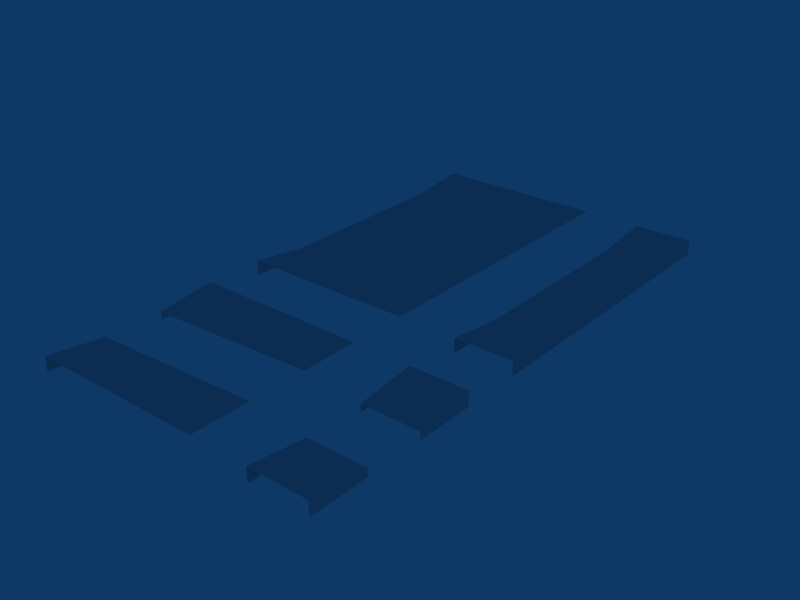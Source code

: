 # Source: DropKerbPieces.blend  (saved by Blender 2.78.0; exported with 4.5.12 LTS)
import bpy
from mathutils import Matrix  # noqa: F401  (used for matrix-valued properties, if any)

bpy.ops.wm.read_factory_settings(use_empty=True)
scene = bpy.context.scene
scene.name = 'Scene'

# ---- collections
col_collection_1 = bpy.data.collections.new('Collection 1'); scene.collection.children.link(col_collection_1)

# ---- world
world_world = bpy.data.worlds.new('World'); scene.world = world_world
world_world.color = (0.05656, 0.2208, 0.4)
world_world.use_sun_shadow = False
world_world.sun_shadow_jitter_overblur = 0.0
world_world.cycles.sampling_method = 'NONE'
world_world.cycles.sample_map_resolution = 256

# ---- meshes
me_cube_002 = bpy.data.meshes.new('Cube.002')
me_cube_002.from_pydata([(-0.85, 0.0, 0.13), (-0.85, 1.0, 0.25), (-1.0, 1.0, 0.25), (-1.0, 0.0, 0.13), (-1.0, 1.0, 0.0), (-1.0, 0.0, 0.0), (-0.15, 0.0, 0.13), (-0.15, 1.0, 0.25), (-1.192e-06, 1.0, 0.25), (-7.153e-07, 0.0, 0.13), (-9.537e-07, 1.0, 0.0), (-9.537e-07, 0.0, 0.0)], [], [(7, 1, 0, 6), (3, 2, 4, 5), (2, 3, 0, 1), (9, 11, 10, 8), (8, 7, 6, 9)])
_k = set([(0, 1), (6, 7)])
me_cube_002.attributes.new('sharp_edge', 'BOOLEAN', 'EDGE').data.foreach_set('value', [ (min(e.vertices), max(e.vertices)) in _k for e in me_cube_002.edges])
_uv = me_cube_002.uv_layers.new(name='UVTex')
_uv.uv.foreach_set('vector', [0.5, 1.75, 4.172e-07, 1.75, 1.192e-07, 1.269, 0.5, 1.51, 0.5, 0.0, 0.5, 0.5, 0.0, 0.5, 0.0, 0.0, 0.5, 0.5, 0.5, 0.0, 1.0, 0.0, 1.0, 0.5, 0.5, 0.0, 0.0, 0.0, 0.0, 0.5, 0.5, 0.5, 0.5, 0.5, 1.0, 0.5, 1.0, 0.0, 0.5, 0.0])
me_cube_002.use_remesh_preserve_volume = False
me_cube_002.use_remesh_preserve_attributes = False
me_cube_002.use_mirror_vertex_groups = False
me_cube_002.update()
me_cube_001 = bpy.data.meshes.new('Cube.001')
me_cube_001.from_pydata([(-0.85, 1.0, 0.13), (-1.0, 1.0, 0.13), (-1.0, 1.0, 0.0), (-1.0, 0.0, 0.0), (-1.0, 0.0, 0.25), (-0.85, 0.0, 0.25), (-0.15, 0.0, 0.25), (-0.15, 1.0, 0.13), (-7.153e-07, 1.0, 0.13), (-9.537e-07, 1.0, 0.0), (-9.537e-07, 0.0, 0.0), (-7.153e-07, 0.0, 0.25)], [], [(7, 0, 5, 6), (1, 2, 3, 4), (4, 5, 0, 1), (8, 11, 10, 9), (11, 8, 7, 6)])
_k = set([(0, 5), (6, 7)])
me_cube_001.attributes.new('sharp_edge', 'BOOLEAN', 'EDGE').data.foreach_set('value', [ (min(e.vertices), max(e.vertices)) in _k for e in me_cube_001.edges])
_uv = me_cube_001.uv_layers.new(name='UVTex')
_uv.uv.foreach_set('vector', [0.5, -0.5096, 2.98e-08, -0.2692, 0.0, -0.75, 0.5, -0.75, 0.5, 0.5, 0.0, 0.5, 0.0, 0.0, 0.5, 0.0, 0.5, 0.0, 1.0, 0.0, 1.0, 0.5, 0.5, 0.5, 0.5, 0.5, 0.5, 0.0, 0.0, 0.0, 0.0, 0.5, 0.5, 0.0, 0.5, 0.5, 1.0, 0.5, 1.0, 0.0])
me_cube_001.use_remesh_preserve_volume = False
me_cube_001.use_remesh_preserve_attributes = False
me_cube_001.use_mirror_vertex_groups = False
me_cube_001.update()
me_cube_000 = bpy.data.meshes.new('Cube.000')
me_cube_000.from_pydata([(-0.85, 1.0, 0.13), (-1.0, 1.0, 0.13), (-1.0, 1.0, 0.0), (-1.0, 0.0, 0.0), (-1.0, 0.0, 0.25), (-0.85, 0.0, 0.25), (-0.85, 4.2, 0.13), (-0.85, 5.2, 0.25), (-1.0, 5.2, 0.25), (-1.0, 4.2, 0.13), (-1.0, 5.2, 0.0), (-1.0, 4.2, 0.0), (-0.15, 0.0, 0.25), (-0.15, 1.0, 0.13), (-7.153e-07, 1.0, 0.13), (-9.537e-07, 1.0, 0.0), (-9.537e-07, 0.0, 0.0), (-7.153e-07, 0.0, 0.25), (-0.15, 4.2, 0.13), (-0.15, 5.2, 0.25), (-1.192e-06, 5.2, 0.25), (-7.153e-07, 4.2, 0.13), (-9.537e-07, 5.2, 0.0), (-9.537e-07, 4.2, 0.0)], [], [(13, 0, 5, 12), (19, 7, 6, 18), (13, 18, 6, 0), (1, 2, 3, 4), (6, 9, 1, 0), (9, 8, 10, 11), (4, 5, 0, 1), (8, 9, 6, 7), (2, 1, 9, 11), (14, 17, 16, 15), (18, 13, 14, 21), (21, 23, 22, 20), (17, 14, 13, 12), (20, 19, 18, 21), (15, 23, 21, 14)])
_k = set([(0, 1), (0, 5), (0, 6), (0, 13), (6, 7), (6, 9), (6, 18), (12, 13), (13, 14), (13, 18), (18, 19), (18, 21)])
me_cube_000.attributes.new('sharp_edge', 'BOOLEAN', 'EDGE').data.foreach_set('value', [ (min(e.vertices), max(e.vertices)) in _k for e in me_cube_000.edges])
_uv = me_cube_000.uv_layers.new(name='UVTex')
_uv.uv.foreach_set('vector', [0.5, -0.5096, 2.98e-08, -0.2692, 0.0, -0.75, 0.5, -0.75, 0.5, 1.75, 4.172e-07, 1.75, 1.192e-07, 1.269, 0.5, 1.51, 0.5, -0.5096, 0.5, 1.51, 1.192e-07, 1.269, 2.98e-08, -0.2692, 0.5, 0.5, 0.0, 0.5, 0.0, 0.0, 0.5, 0.0, 1.0, 1.5, 0.5, 1.5, 0.5, 0.0, 1.0, 0.0, 0.5, 0.0, 0.5, 0.5, 0.0, 0.5, 0.0, 0.0, 0.5, 0.0, 1.0, 0.0, 1.0, 0.5, 0.5, 0.5, 0.5, 0.5, 0.5, 0.0, 1.0, 0.0, 1.0, 0.5, 0.0, 0.0, 0.5, 0.0, 0.5, 1.5, 0.0, 1.5, 0.5, 0.5, 0.5, 0.0, 0.0, 0.0, 0.0, 0.5, 1.0, 1.5, 1.0, 0.0, 0.5, 0.0, 0.5, 1.5, 0.5, 0.0, 0.0, 0.0, 0.0, 0.5, 0.5, 0.5, 0.5, 0.0, 0.5, 0.5, 1.0, 0.5, 1.0, 0.0, 0.5, 0.5, 1.0, 0.5, 1.0, 0.0, 0.5, 0.0, 0.0, 0.0, 0.0, 1.5, 0.5, 1.5, 0.5, 0.0])
me_cube_000.use_remesh_preserve_volume = False
me_cube_000.use_remesh_preserve_attributes = False
me_cube_000.use_mirror_vertex_groups = False
me_cube_000.update()
me_cube_006 = bpy.data.meshes.new('Cube.006')
me_cube_006.from_pydata([(-3.0, 0.0, 0.0), (-3.0, 1.0, 0.0), (5.96e-07, 1.0, 0.25), (-4.768e-07, 0.0, 0.25), (-3.0, 0.0, 0.13), (-3.0, 1.0, 0.25), (-2.85, 1.0, 0.25), (-2.85, 0.0, 0.13)], [], [(7, 2, 6), (7, 3, 2), (0, 4, 5, 1), (4, 7, 6, 5)])
_k = set([(2, 7), (6, 7)])
me_cube_006.attributes.new('sharp_edge', 'BOOLEAN', 'EDGE').data.foreach_set('value', [ (min(e.vertices), max(e.vertices)) in _k for e in me_cube_006.edges])
_uv = me_cube_006.uv_layers.new(name='UVTex')
_uv.uv.foreach_set('vector', [0.0, 0.0, 0.9492, 0.5, 0.0, 0.5, 0.0, 0.0, 0.9492, 0.0, 0.9492, 0.5, 0.0, 0.0, 0.5, 0.0, 0.5, 0.5, 0.0, 0.5, 0.5, 0.0, 1.0, 0.0, 1.0, 0.5, 0.5, 0.5])
me_cube_006.use_remesh_preserve_volume = False
me_cube_006.use_remesh_preserve_attributes = False
me_cube_006.use_mirror_vertex_groups = False
me_cube_006.update()
me_cube_005 = bpy.data.meshes.new('Cube.005')
me_cube_005.from_pydata([(-3.0, 0.0, 0.0), (-3.0, 1.0, 0.0), (5.96e-07, 1.0, 0.25), (-4.768e-07, 0.0, 0.25), (-3.0, 0.0, 0.25), (-3.0, 1.0, 0.13), (-2.85, 1.0, 0.13), (-2.85, 0.0, 0.25)], [], [(5, 1, 0, 4), (6, 7, 3), (6, 3, 2), (5, 4, 7, 6)])
_k = set([(3, 6), (6, 7)])
me_cube_005.attributes.new('sharp_edge', 'BOOLEAN', 'EDGE').data.foreach_set('value', [ (min(e.vertices), max(e.vertices)) in _k for e in me_cube_005.edges])
_uv = me_cube_005.uv_layers.new(name='UVTex')
_uv.uv.foreach_set('vector', [0.5, 0.5, 0.0, 0.5, 0.0, 0.0, 0.5, 0.0, 0.0, 0.5, 0.0, 0.0, 0.9492, 0.0, 0.0, 0.5, 0.9492, 0.0, 0.9492, 0.5, 0.5, 0.5, 0.5, 0.0, 1.0, 0.0, 1.0, 0.5])
me_cube_005.use_remesh_preserve_volume = False
me_cube_005.use_remesh_preserve_attributes = False
me_cube_005.use_mirror_vertex_groups = False
me_cube_005.update()
me_cube_004 = bpy.data.meshes.new('Cube.004')
me_cube_004.from_pydata([(-2.85, 1.0, 0.13), (-3.0, 1.0, 0.13), (-3.0, 1.0, 0.0), (-3.0, 0.0, 0.0), (-4.768e-07, 0.0, 0.25), (-3.0, 0.0, 0.25), (-2.85, 0.0, 0.25), (-2.85, 4.2, 0.13), (-2.85, 5.2, 0.25), (-3.0, 5.2, 0.25), (-3.0, 4.2, 0.13), (5.96e-07, 5.2, 0.25), (-3.0, 5.2, 0.0), (-3.0, 4.2, 0.0)], [], [(4, 0, 6), (11, 8, 7), (4, 11, 7, 0), (1, 2, 3, 5), (7, 10, 1, 0), (10, 9, 12, 13), (5, 6, 0, 1), (9, 10, 7, 8), (2, 1, 10, 13)])
_k = set([(0, 1), (0, 4), (0, 6), (0, 7), (7, 8), (7, 10), (7, 11)])
me_cube_004.attributes.new('sharp_edge', 'BOOLEAN', 'EDGE').data.foreach_set('value', [ (min(e.vertices), max(e.vertices)) in _k for e in me_cube_004.edges])
_uv = me_cube_004.uv_layers.new(name='UVTex')
_uv.uv.foreach_set('vector', [1.0, -0.75, 2.98e-08, -0.2692, 0.0, -0.75, 1.0, 1.75, 4.172e-07, 1.75, 1.192e-07, 1.269, 1.0, -0.75, 1.0, 1.75, 1.192e-07, 1.269, 2.98e-08, -0.2692, 0.5, 0.5, 0.0, 0.5, 0.0, 0.0, 0.5, 0.0, 1.0, 1.5, 0.5, 1.5, 0.5, 0.0, 1.0, 0.0, 0.5, 0.0, 0.5, 0.5, 0.0, 0.5, 0.0, 0.0, 0.5, 0.0, 1.0, 0.0, 1.0, 0.5, 0.5, 0.5, 0.5, 0.5, 0.5, 0.0, 1.0, 0.0, 1.0, 0.5, 0.0, 0.0, 0.5, 0.0, 0.5, 1.5, 0.0, 1.5])
me_cube_004.use_remesh_preserve_volume = False
me_cube_004.use_remesh_preserve_attributes = False
me_cube_004.use_mirror_vertex_groups = False
me_cube_004.update()

# ---- objects
ob_dropkerbl_trafficisland = bpy.data.objects.new('DropKerbL_trafficisland', me_cube_002)
ob_dropkerbr_trafficisland = bpy.data.objects.new('DropKerbR_trafficisland', me_cube_001)
ob_dropkerbcrossing_trafficisland = bpy.data.objects.new('DropKerbCrossing_trafficisland', me_cube_000)
ob_dropkerbl = bpy.data.objects.new('DropKerbL', me_cube_006)
ob_dropkerbr = bpy.data.objects.new('DropKerbR', me_cube_005)
ob_dropkerbcrossing = bpy.data.objects.new('DropKerbCrossing', me_cube_004)

# ---- transforms, parenting, visibility, modifiers, constraints
ob_dropkerbl_trafficisland.location = (2.0, 2.0, 0.0)
ob_dropkerbl_trafficisland.lock_rotations_4d = False
ob_dropkerbl_trafficisland.empty_display_type = 'ARROWS'
ob_dropkerbl_trafficisland.color = (0.0, 0.0, 0.0, 1.0)
ob_dropkerbl_trafficisland.lineart.crease_threshold = 0.0
_m = ob_dropkerbl_trafficisland.modifiers.new('EdgeSplit', 'EDGE_SPLIT')
ob_dropkerbr_trafficisland.location = (2.0, 0.0, 0.0)
ob_dropkerbr_trafficisland.lock_rotations_4d = False
ob_dropkerbr_trafficisland.empty_display_type = 'ARROWS'
ob_dropkerbr_trafficisland.color = (0.0, 0.0, 0.0, 1.0)
ob_dropkerbr_trafficisland.lineart.crease_threshold = 0.0
_m = ob_dropkerbr_trafficisland.modifiers.new('EdgeSplit', 'EDGE_SPLIT')
ob_dropkerbcrossing_trafficisland.location = (2.0, 4.0, 0.0)
ob_dropkerbcrossing_trafficisland.lock_rotations_4d = False
ob_dropkerbcrossing_trafficisland.empty_display_type = 'ARROWS'
ob_dropkerbcrossing_trafficisland.color = (0.0, 0.0, 0.0, 1.0)
ob_dropkerbcrossing_trafficisland.lineart.crease_threshold = 0.0
_m = ob_dropkerbcrossing_trafficisland.modifiers.new('EdgeSplit', 'EDGE_SPLIT')
ob_dropkerbl.location = (0.0, 2.0, 0.0)
ob_dropkerbl.lock_rotations_4d = False
ob_dropkerbl.empty_display_type = 'ARROWS'
ob_dropkerbl.color = (0.0, 0.0, 0.0, 1.0)
ob_dropkerbl.lineart.crease_threshold = 0.0
_m = ob_dropkerbl.modifiers.new('EdgeSplit', 'EDGE_SPLIT')
ob_dropkerbr.location = (0.0, 0.0, 0.0)
ob_dropkerbr.lock_rotations_4d = False
ob_dropkerbr.empty_display_type = 'ARROWS'
ob_dropkerbr.color = (0.0, 0.0, 0.0, 1.0)
ob_dropkerbr.lineart.crease_threshold = 0.0
_m = ob_dropkerbr.modifiers.new('EdgeSplit', 'EDGE_SPLIT')
ob_dropkerbcrossing.location = (0.0, 4.0, 0.0)
ob_dropkerbcrossing.lock_rotations_4d = False
ob_dropkerbcrossing.empty_display_type = 'ARROWS'
ob_dropkerbcrossing.color = (0.0, 0.0, 0.0, 1.0)
ob_dropkerbcrossing.lineart.crease_threshold = 0.0
_m = ob_dropkerbcrossing.modifiers.new('EdgeSplit', 'EDGE_SPLIT')

# ---- collection membership
col_collection_1.objects.link(ob_dropkerbl_trafficisland)
col_collection_1.objects.link(ob_dropkerbr_trafficisland)
col_collection_1.objects.link(ob_dropkerbcrossing_trafficisland)
col_collection_1.objects.link(ob_dropkerbl)
col_collection_1.objects.link(ob_dropkerbr)
col_collection_1.objects.link(ob_dropkerbcrossing)

# ---- scene / render settings (as saved in the file)
scene.frame_start = 1; scene.frame_end = 250; scene.frame_set(1)
scene.render.engine = 'BLENDER_EEVEE_NEXT'
scene.render.image_settings.file_format = 'JPEG'
scene.render.image_settings.color_mode = 'RGB'
scene.render.image_settings.compression = 90
scene.render.resolution_x = 800
scene.render.resolution_y = 600
scene.render.pixel_aspect_x = 100.0
scene.render.pixel_aspect_y = 100.0
scene.render.fps = 25
scene.render.dither_intensity = 0.0
scene.render.use_compositing = False
scene.render.use_sequencer = False
scene.render.bake_margin = 2
scene.render.bake_bias = 0.0
scene.render.use_stamp_time = False
scene.render.use_stamp_date = False
scene.render.use_stamp_frame = False
scene.render.use_stamp_camera = False
scene.render.use_stamp_scene = False
scene.render.use_stamp_filename = False
scene.render.use_stamp_render_time = False
scene.render.stamp_font_size = 0
scene.cycles.use_denoising = False
scene.cycles.samples = 10
scene.cycles.sampling_pattern = 'TABULATED_SOBOL'
scene.cycles.light_sampling_threshold = 0.0
scene.cycles.use_adaptive_sampling = False
scene.cycles.use_light_tree = False
scene.cycles.blur_glossy = 0.0
scene.cycles.volume_bounces = 1
scene.cycles.pixel_filter_type = 'GAUSSIAN'
scene.cycles.sample_clamp_indirect = 0.0
scene.view_settings.view_transform = 'Raw'
bpy.context.view_layer.update()

# ---- added for rendering (the .blend has no active camera): camera
cam_auto = bpy.data.cameras.new('AutoCamera')
cam_auto.lens = 50.0
cam_auto.sensor_width = 36.0
cam_auto.clip_end = 1000.0
ob_auto_camera = bpy.data.objects.new('AutoCamera', cam_auto)
scene.collection.objects.link(ob_auto_camera)
ob_auto_camera.location = (9.19071, -7.02885, 7.87756)
ob_auto_camera.rotation_euler = (1.09748, -7.21219e-08, 0.694738)
scene.camera = ob_auto_camera
bpy.context.view_layer.update()
